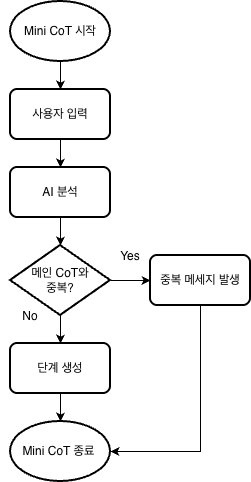

The diagram above was exported from draw.io. Its source (the exported page's mxGraphModel, read from the mxfile embedded in the PNG):
<mxGraphModel dx="1018" dy="568" grid="1" gridSize="10" guides="1" tooltips="1" connect="1" arrows="1" fold="1" page="1" pageScale="1" pageWidth="827" pageHeight="1169" math="0" shadow="0">
  <root>
    <mxCell id="0" />
    <mxCell id="1" parent="0" />
    <mxCell id="aGR0VadqjorK1BYBV4uZ-1" value="Mini CoT 시작" style="strokeWidth=2;html=1;shape=mxgraph.flowchart.start_1;whiteSpace=wrap;labelBackgroundColor=none;" parent="1" vertex="1">
      <mxGeometry x="350" y="40" width="100" height="60" as="geometry" />
    </mxCell>
    <mxCell id="RJvePcE5a4NFqrCY73YT-1" value="사용자 입력" style="rounded=1;whiteSpace=wrap;html=1;absoluteArcSize=1;arcSize=14;strokeWidth=2;labelBackgroundColor=none;" parent="1" vertex="1">
      <mxGeometry x="350" y="128" width="100" height="50" as="geometry" />
    </mxCell>
    <mxCell id="CZ1c7Dxzz5MdPR9fejTA-3" value="" style="edgeStyle=orthogonalEdgeStyle;rounded=0;orthogonalLoop=1;jettySize=auto;html=1;labelBackgroundColor=none;fontColor=default;" parent="1" source="RJvePcE5a4NFqrCY73YT-2" target="RJvePcE5a4NFqrCY73YT-3" edge="1">
      <mxGeometry relative="1" as="geometry" />
    </mxCell>
    <mxCell id="RJvePcE5a4NFqrCY73YT-2" value="AI 분석" style="rounded=1;whiteSpace=wrap;html=1;absoluteArcSize=1;arcSize=14;strokeWidth=2;labelBackgroundColor=none;" parent="1" vertex="1">
      <mxGeometry x="350" y="206" width="100" height="50" as="geometry" />
    </mxCell>
    <mxCell id="CZ1c7Dxzz5MdPR9fejTA-2" value="" style="edgeStyle=orthogonalEdgeStyle;rounded=0;orthogonalLoop=1;jettySize=auto;html=1;labelBackgroundColor=none;fontColor=default;" parent="1" source="RJvePcE5a4NFqrCY73YT-3" target="CZ1c7Dxzz5MdPR9fejTA-1" edge="1">
      <mxGeometry relative="1" as="geometry" />
    </mxCell>
    <mxCell id="CZ1c7Dxzz5MdPR9fejTA-12" value="" style="edgeStyle=orthogonalEdgeStyle;rounded=0;orthogonalLoop=1;jettySize=auto;html=1;labelBackgroundColor=none;fontColor=default;" parent="1" source="RJvePcE5a4NFqrCY73YT-3" target="CZ1c7Dxzz5MdPR9fejTA-11" edge="1">
      <mxGeometry relative="1" as="geometry" />
    </mxCell>
    <mxCell id="RJvePcE5a4NFqrCY73YT-3" value="메인 CoT와&lt;br&gt;중복?" style="strokeWidth=2;html=1;shape=mxgraph.flowchart.decision;whiteSpace=wrap;labelBackgroundColor=none;" parent="1" vertex="1">
      <mxGeometry x="350" y="284" width="100" height="70" as="geometry" />
    </mxCell>
    <mxCell id="CZ1c7Dxzz5MdPR9fejTA-14" value="" style="edgeStyle=orthogonalEdgeStyle;rounded=0;orthogonalLoop=1;jettySize=auto;html=1;labelBackgroundColor=none;fontColor=default;" parent="1" source="CZ1c7Dxzz5MdPR9fejTA-1" target="CZ1c7Dxzz5MdPR9fejTA-9" edge="1">
      <mxGeometry relative="1" as="geometry" />
    </mxCell>
    <mxCell id="CZ1c7Dxzz5MdPR9fejTA-1" value="단계 생성" style="rounded=1;whiteSpace=wrap;html=1;absoluteArcSize=1;arcSize=14;strokeWidth=2;labelBackgroundColor=none;" parent="1" vertex="1">
      <mxGeometry x="350" y="382" width="100" height="50" as="geometry" />
    </mxCell>
    <mxCell id="CZ1c7Dxzz5MdPR9fejTA-6" value="" style="endArrow=classic;html=1;rounded=0;exitX=0.5;exitY=1;exitDx=0;exitDy=0;entryX=0.5;entryY=0;entryDx=0;entryDy=0;labelBackgroundColor=none;fontColor=default;" parent="1" source="RJvePcE5a4NFqrCY73YT-1" target="RJvePcE5a4NFqrCY73YT-2" edge="1">
      <mxGeometry width="50" height="50" relative="1" as="geometry">
        <mxPoint x="340" y="310" as="sourcePoint" />
        <mxPoint x="390" y="260" as="targetPoint" />
      </mxGeometry>
    </mxCell>
    <mxCell id="CZ1c7Dxzz5MdPR9fejTA-7" value="No" style="text;html=1;align=center;verticalAlign=middle;whiteSpace=wrap;rounded=0;labelBackgroundColor=none;" parent="1" vertex="1">
      <mxGeometry x="340" y="340" width="60" height="30" as="geometry" />
    </mxCell>
    <mxCell id="CZ1c7Dxzz5MdPR9fejTA-9" value="Mini CoT 종료&amp;nbsp;" style="strokeWidth=2;html=1;shape=mxgraph.flowchart.start_1;whiteSpace=wrap;labelBackgroundColor=none;" parent="1" vertex="1">
      <mxGeometry x="350" y="460" width="100" height="60" as="geometry" />
    </mxCell>
    <mxCell id="CZ1c7Dxzz5MdPR9fejTA-10" value="Yes" style="text;html=1;align=center;verticalAlign=middle;whiteSpace=wrap;rounded=0;labelBackgroundColor=none;" parent="1" vertex="1">
      <mxGeometry x="440" y="280" width="60" height="30" as="geometry" />
    </mxCell>
    <mxCell id="CZ1c7Dxzz5MdPR9fejTA-11" value="중복 메세지 발생" style="rounded=1;whiteSpace=wrap;html=1;absoluteArcSize=1;arcSize=14;strokeWidth=2;labelBackgroundColor=none;" parent="1" vertex="1">
      <mxGeometry x="490" y="294" width="100" height="50" as="geometry" />
    </mxCell>
    <mxCell id="CZ1c7Dxzz5MdPR9fejTA-13" value="" style="endArrow=classic;html=1;rounded=0;exitX=0.5;exitY=1;exitDx=0;exitDy=0;entryX=1;entryY=0.5;entryDx=0;entryDy=0;entryPerimeter=0;labelBackgroundColor=none;fontColor=default;" parent="1" source="CZ1c7Dxzz5MdPR9fejTA-11" target="CZ1c7Dxzz5MdPR9fejTA-9" edge="1">
      <mxGeometry width="50" height="50" relative="1" as="geometry">
        <mxPoint x="340" y="310" as="sourcePoint" />
        <mxPoint x="390" y="260" as="targetPoint" />
        <Array as="points">
          <mxPoint x="540" y="490" />
        </Array>
      </mxGeometry>
    </mxCell>
    <mxCell id="CZ1c7Dxzz5MdPR9fejTA-15" value="" style="endArrow=classic;html=1;rounded=0;exitX=0.5;exitY=1;exitDx=0;exitDy=0;exitPerimeter=0;entryX=0.5;entryY=0;entryDx=0;entryDy=0;labelBackgroundColor=none;fontColor=default;" parent="1" source="aGR0VadqjorK1BYBV4uZ-1" target="RJvePcE5a4NFqrCY73YT-1" edge="1">
      <mxGeometry width="50" height="50" relative="1" as="geometry">
        <mxPoint x="340" y="310" as="sourcePoint" />
        <mxPoint x="400" y="120" as="targetPoint" />
      </mxGeometry>
    </mxCell>
  </root>
</mxGraphModel>